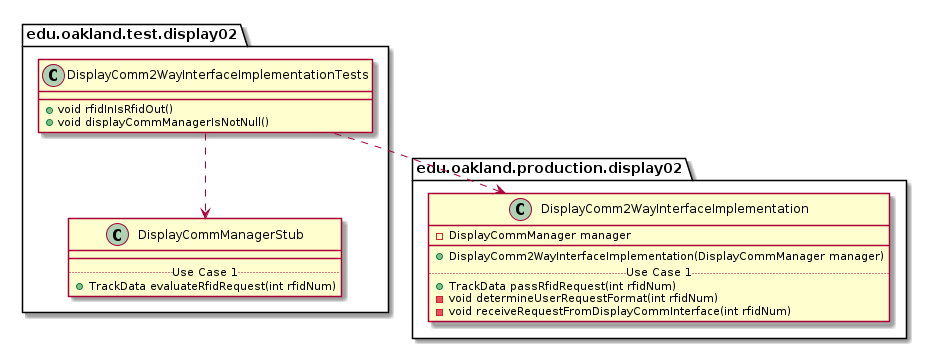

The diagram above was rendered by PlantUML. Its source (embedded in the PNG):
@startuml DisplayComm2WayInterfaceImplementationTests_DirectDependencies


package edu.oakland.test.display02 {
    class DisplayComm2WayInterfaceImplementationTests {

        + void rfidInIsRfidOut()
        + void displayCommManagerIsNotNull()
    }
}



package edu.oakland.test.display02 {
    class DisplayCommManagerStub {
        __
        .. Use Case 1 ..
        + TrackData evaluateRfidRequest(int rfidNum)
    }
}

DisplayComm2WayInterfaceImplementationTests ..> DisplayCommManagerStub


package edu.oakland.production.display02 {
    class DisplayComm2WayInterfaceImplementation {
        - DisplayCommManager manager
        __
        + DisplayComm2WayInterfaceImplementation(DisplayCommManager manager)
        .. Use Case 1 ..
        + TrackData passRfidRequest(int rfidNum)
        - void determineUserRequestFormat(int rfidNum)
        - void receiveRequestFromDisplayCommInterface(int rfidNum)
    }
}

DisplayComm2WayInterfaceImplementationTests ..> DisplayComm2WayInterfaceImplementation



@enduml